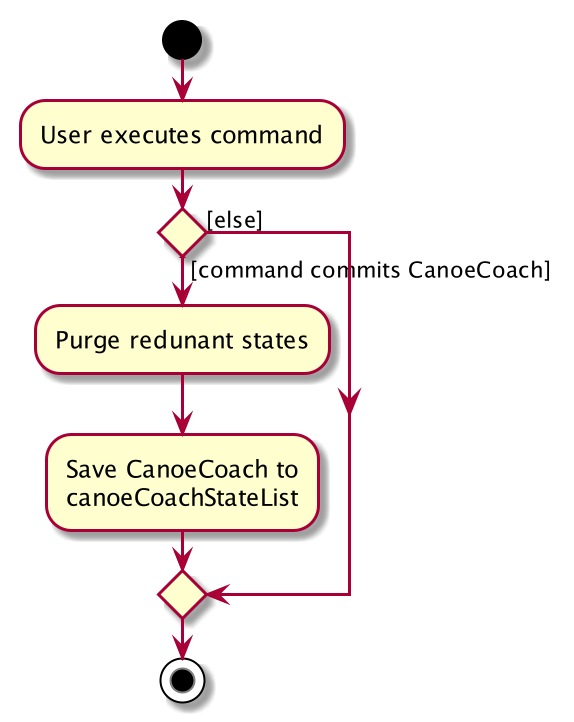

The diagram above was rendered by PlantUML. Its source (embedded in the PNG):
@startuml
start
:User executes command;


if () then ([command commits CanoeCoach])
    :Purge redunant states;
    :Save CanoeCoach to
    canoeCoachStateList;
else ([else])
endif
stop
@enduml